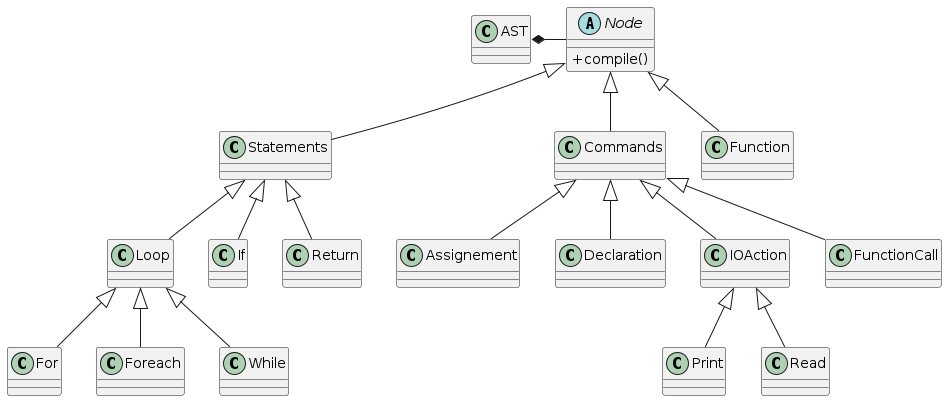

The diagram above was rendered by PlantUML. Its source (embedded in the PNG):
@startuml
skinparam classAttributeIconSize 0

class AST {
}

AST *- Node

abstract class Node {
+compile()
}

Node <|-- Statements
Node <|-- Commands
Node <|-- Function

Commands <|-- Assignement
Commands <|-- Declaration
Commands <|-- IOAction
Commands <|-- FunctionCall

Statements <|-- Loop
Statements <|-- If
Statements <|-- Return

Loop <|-- For
Loop <|-- Foreach
Loop <|-- While

IOAction <|-- Print
IOAction <|-- Read
@enduml